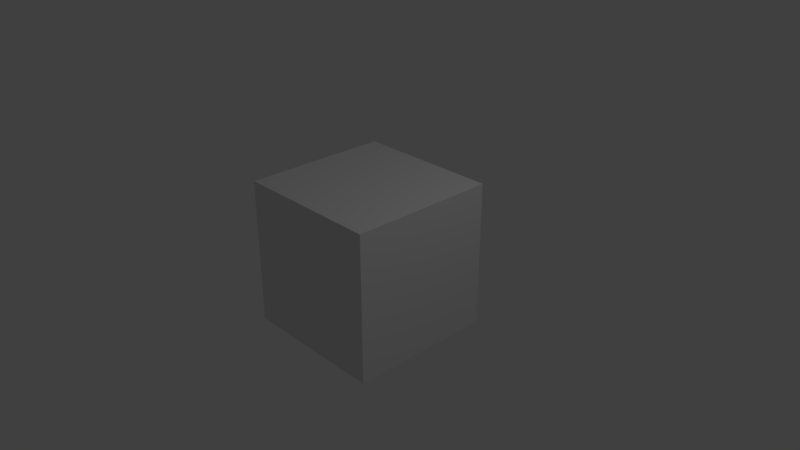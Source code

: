 # Source: highlight.blend  (saved by Blender 2.79.0; exported with 4.5.12 LTS)
import bpy
from mathutils import Matrix  # noqa: F401  (used for matrix-valued properties, if any)

bpy.ops.wm.read_factory_settings(use_empty=True)
scene = bpy.context.scene
scene.name = 'Scene'

# ---- collections
col_collection_1 = bpy.data.collections.new('Collection 1'); scene.collection.children.link(col_collection_1)

# ---- materials (node trees are filled in below, after node groups)
mat_material = bpy.data.materials.new('Material')
mat_material.alpha_threshold = 0.0
mat_material.use_transparent_shadow = False
mat_material.roughness = 0.5
mat_material.line_color = (0.0, 0.0, 0.0, 1.0)

# ---- material node trees

# ---- world
world_world = bpy.data.worlds.new('World'); scene.world = world_world
world_world.color = (0.05088, 0.05088, 0.05088)
world_world.use_sun_shadow = False
world_world.sun_shadow_jitter_overblur = 0.0
world_world.cycles.sampling_method = 'MANUAL'

# ---- cameras
cam_camera = bpy.data.cameras.new('Camera')
cam_camera.clip_end = 100.0
cam_camera.lens = 35.0
cam_camera.sensor_width = 32.0
cam_camera.sensor_height = 18.0
cam_camera.ortho_scale = 7.314
cam_camera.dof.focus_distance = 0.0
cam_camera.dof.aperture_fstop = 128.0

# ---- lights
light_lamp = bpy.data.lights.new('Lamp', 'POINT')
light_lamp.transmission_factor = 0.0
light_lamp.cutoff_distance = 30.0
light_lamp.energy = 100.0
light_lamp.shadow_buffer_clip_start = 1.001
light_lamp.shadow_soft_size = 0.1
light_lamp.shadow_maximum_resolution = 0.006
light_lamp.use_absolute_resolution = True

# ---- meshes
me_cube = bpy.data.meshes.new('Cube')
me_cube.from_pydata([(1.0, 1.0, -1.0), (1.0, -1.0, -1.0), (-1.0, -1.0, -1.0), (-1.0, 1.0, -1.0), (1.0, 1.0, 1.0), (1.0, -1.0, 1.0), (-1.0, -1.0, 1.0), (-1.0, 1.0, 1.0)], [], [(0, 1, 2, 3), (4, 7, 6, 5), (0, 4, 5, 1), (1, 5, 6, 2), (2, 6, 7, 3), (4, 0, 3, 7)])
_uv = me_cube.uv_layers.new(name='UVMap')
_uv.uv.foreach_set('vector', [0.0, 0.0, 0.0, -1.0, -1.0, -1.0, -1.0, 2.384e-07, 1.0, 0.9996, 0.0004884, 0.9996, 0.0004882, -0.0004487, 1.0, -0.0004492, -0.5901, 0.5901, -0.5901, 0.4099, -0.4099, 0.4099, -0.4099, 0.5901, 0.0, 0.0, -3.576e-07, 1.0, -1.0, 1.0, -1.0, 0.0, -1.015, -0.01118, -1.015, 0.9888, -0.01489, 0.9888, -0.01489, -0.01118, 2.384e-07, 0.0, 0.0, -1.0, -1.0, -1.0, -1.0, 0.0])
me_cube.materials.append(mat_material)
me_cube.use_remesh_preserve_volume = False
me_cube.use_remesh_preserve_attributes = False
me_cube.use_mirror_vertex_groups = False
me_cube.update()

# ---- objects
ob_cube = bpy.data.objects.new('Cube', me_cube)
ob_lamp = bpy.data.objects.new('Lamp', light_lamp)
ob_camera = bpy.data.objects.new('Camera', cam_camera)

# ---- transforms, parenting, visibility, modifiers, constraints
ob_cube.location = (0.0, 0.0, 0.0)
ob_cube.lock_rotations_4d = False
ob_cube.empty_display_type = 'ARROWS'
ob_cube.lineart.crease_threshold = 0.0
ob_lamp.location = (4.076, 1.005, 5.904)
ob_lamp.rotation_euler = (0.6503, 0.05522, 1.866)
ob_lamp.lock_rotations_4d = False
ob_lamp.empty_display_type = 'ARROWS'
ob_lamp.color = (0.0, 0.0, 0.0, 0.0)
ob_lamp.lineart.crease_threshold = 0.0
ob_camera.location = (7.481, -6.508, 5.344)
ob_camera.rotation_euler = (1.109, 0.0, 0.8149)
ob_camera.lock_rotations_4d = False
ob_camera.empty_display_type = 'ARROWS'
ob_camera.color = (0.0, 0.0, 0.0, 0.0)
ob_camera.display_type = 'WIRE'
ob_camera.lineart.crease_threshold = 0.0

# ---- collection membership
col_collection_1.objects.link(ob_cube)
col_collection_1.objects.link(ob_lamp)
col_collection_1.objects.link(ob_camera)

# ---- scene / render settings (as saved in the file)
scene.camera = ob_camera
scene.frame_start = 1; scene.frame_end = 250; scene.frame_set(1)
scene.render.engine = 'BLENDER_EEVEE_NEXT'
scene.render.resolution_percentage = 50
scene.render.dither_intensity = 0.0
scene.cycles.use_denoising = False
scene.cycles.samples = 128
scene.cycles.sampling_pattern = 'TABULATED_SOBOL'
scene.cycles.use_adaptive_sampling = False
scene.cycles.use_light_tree = False
scene.cycles.blur_glossy = 0.0
scene.cycles.sample_clamp_indirect = 0.0
scene.view_settings.view_transform = 'Standard'
bpy.context.view_layer.update()
